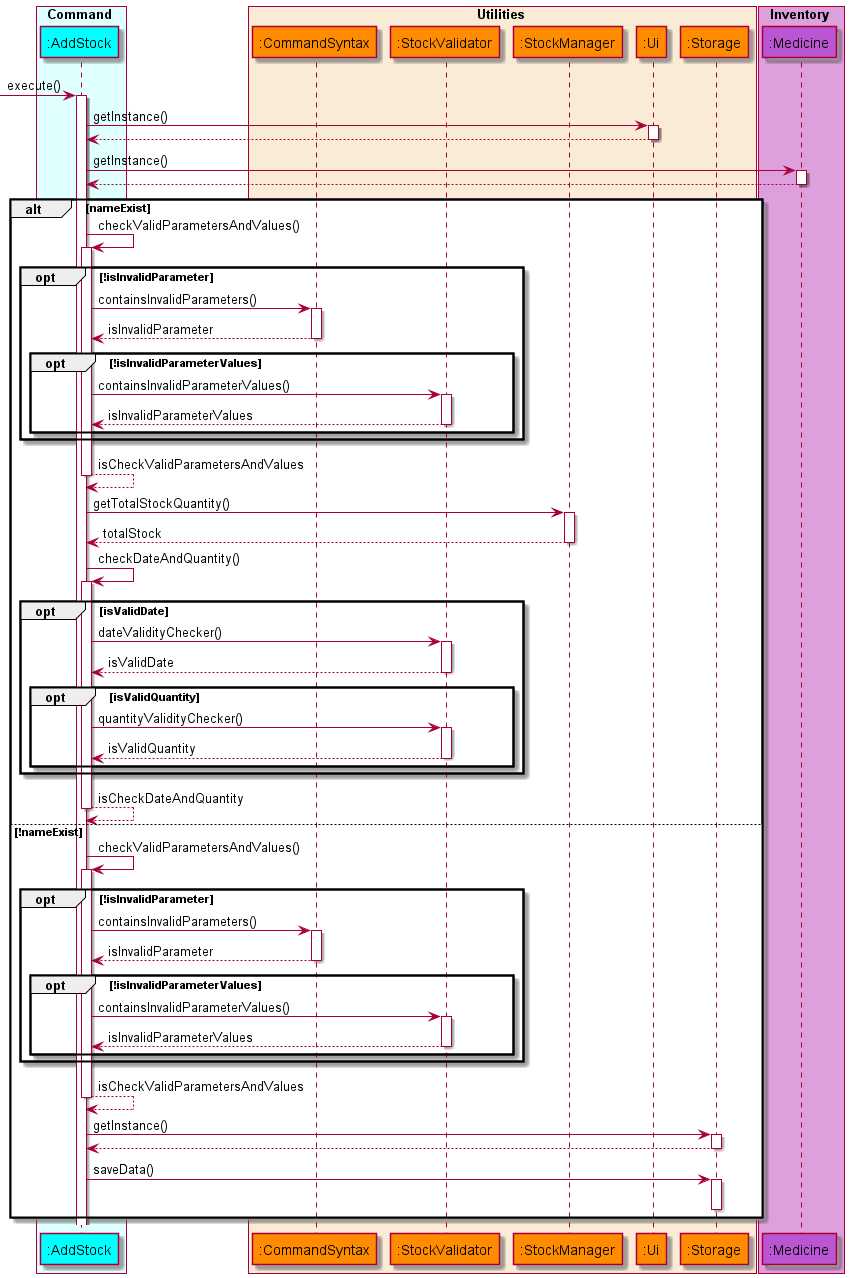

The diagram above was rendered by PlantUML. Its source (embedded in the PNG):
@startuml
'https://plantuml.com/sequence-diagram

!include style.puml

box Command COLOR_COMMAND_BOX
    participant ":AddStock" as addstock COLOR_COMMAND
end box

box Utilities COLOR_UTILITIES_BOX
    participant ":CommandSyntax" as commandsyntax COLOR_UTILITIES
    participant ":StockValidator" as stockvalidator COLOR_UTILITIES
    participant ":StockManager" as stockmanager COLOR_UTILITIES
    participant ":Ui" as ui COLOR_UTILITIES
    participant ":Storage" as storage COLOR_UTILITIES
end box

box Inventory COLOR_INVENTORY_BOX
    participant ":Medicine" as medicine COLOR_INVENTORY
end box

autoactivate on

-> addstock: execute()
    addstock -> ui: getInstance()
    addstock <-- ui
    addstock -> medicine : getInstance()
    addstock <-- medicine

    alt nameExist

        addstock -> addstock : checkValidParametersAndValues()
        opt !isInvalidParameter
            addstock -> commandsyntax : containsInvalidParameters()
            addstock <-- commandsyntax : isInvalidParameter
            opt !isInvalidParameterValues
                addstock -> stockvalidator : containsInvalidParameterValues()
                addstock <-- stockvalidator : isInvalidParameterValues

                end
            end
            addstock --> addstock : isCheckValidParametersAndValues

                addstock -> stockmanager: getTotalStockQuantity()
                addstock <-- stockmanager: totalStock


                addstock -> addstock : checkDateAndQuantity()
                    opt isValidDate
                        addstock -> stockvalidator : dateValidityChecker()
                        addstock <-- stockvalidator : isValidDate
                        opt isValidQuantity
                            addstock -> stockvalidator : quantityValidityChecker()
                            addstock <-- stockvalidator : isValidQuantity

                        end
                    end
                    addstock --> addstock : isCheckDateAndQuantity



    else !nameExist
        addstock -> addstock : checkValidParametersAndValues()
        opt !isInvalidParameter
            addstock -> commandsyntax : containsInvalidParameters()
            addstock <-- commandsyntax : isInvalidParameter
            opt !isInvalidParameterValues
            addstock -> stockvalidator : containsInvalidParameterValues()
            addstock <-- stockvalidator : isInvalidParameterValues
            end
        end
        addstock --> addstock : isCheckValidParametersAndValues

    addstock -> storage: getInstance()
    addstock <-- storage
    addstock -> storage: saveData()
    deactivate storage

    end



@enduml